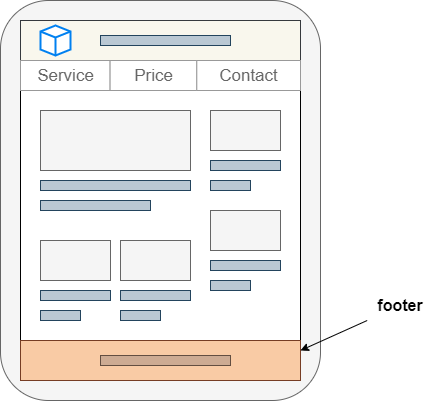

The diagram above was exported from draw.io. Its source (the exported page's mxGraphModel, read from the mxfile embedded in the PNG):
<mxGraphModel dx="892" dy="349" grid="1" gridSize="10" guides="1" tooltips="1" connect="1" arrows="1" fold="1" page="1" pageScale="1" pageWidth="827" pageHeight="1169" background="#FFFFFF" math="0" shadow="0">
  <root>
    <mxCell id="0" />
    <mxCell id="1" parent="0" />
    <mxCell id="2" value="" style="rounded=1;whiteSpace=wrap;html=1;fillColor=#f5f5f5;strokeColor=#666666;fontColor=#333333;" parent="1" vertex="1">
      <mxGeometry x="80" y="40" width="320" height="400" as="geometry" />
    </mxCell>
    <mxCell id="3" value="" style="rounded=0;whiteSpace=wrap;html=1;" parent="1" vertex="1">
      <mxGeometry x="100" y="60" width="280" height="360" as="geometry" />
    </mxCell>
    <mxCell id="4" value="" style="rounded=0;whiteSpace=wrap;html=1;fillColor=#f9f7ed;strokeColor=#36393d;" parent="1" vertex="1">
      <mxGeometry x="100" y="60" width="280" height="40" as="geometry" />
    </mxCell>
    <mxCell id="6" value="" style="html=1;verticalLabelPosition=bottom;align=center;labelBackgroundColor=#ffffff;verticalAlign=top;strokeWidth=2;strokeColor=#0080F0;shadow=0;dashed=0;shape=mxgraph.ios7.icons.cube;" parent="1" vertex="1">
      <mxGeometry x="120" y="65" width="30" height="30" as="geometry" />
    </mxCell>
    <mxCell id="7" value="" style="rounded=0;whiteSpace=wrap;html=1;fillColor=#bac8d3;strokeColor=#23445d;" parent="1" vertex="1">
      <mxGeometry x="180" y="75" width="130" height="10" as="geometry" />
    </mxCell>
    <mxCell id="9" value="" style="strokeWidth=1;shadow=0;dashed=0;align=center;html=1;shape=mxgraph.mockup.forms.rrect;rSize=0;strokeColor=#999999;" parent="1" vertex="1">
      <mxGeometry x="100" y="100" width="280" height="30" as="geometry" />
    </mxCell>
    <mxCell id="10" value="Service" style="strokeColor=inherit;fillColor=inherit;gradientColor=inherit;strokeWidth=1;shadow=0;dashed=0;align=center;html=1;shape=mxgraph.mockup.forms.rrect;rSize=0;fontSize=17;fontColor=#666666;" parent="9" vertex="1">
      <mxGeometry width="89.6" height="30" as="geometry" />
    </mxCell>
    <mxCell id="11" value="Price" style="strokeColor=inherit;fillColor=inherit;gradientColor=inherit;strokeWidth=1;shadow=0;dashed=0;align=center;html=1;shape=mxgraph.mockup.forms.rrect;rSize=0;fontSize=17;fontColor=#666666;" parent="9" vertex="1">
      <mxGeometry x="89.6" width="86.69629629629628" height="30" as="geometry" />
    </mxCell>
    <mxCell id="12" value="Contact" style="strokeColor=inherit;fillColor=inherit;gradientColor=inherit;strokeWidth=1;shadow=0;dashed=0;align=center;html=1;shape=mxgraph.mockup.forms.rrect;rSize=0;fontSize=17;fontColor=#666666;" parent="9" vertex="1">
      <mxGeometry x="176.29629629629628" width="103.7037037037037" height="30" as="geometry" />
    </mxCell>
    <mxCell id="16" value="" style="rounded=0;whiteSpace=wrap;html=1;fillColor=#bac8d3;strokeColor=#23445d;" parent="1" vertex="1">
      <mxGeometry x="120" y="220" width="150" height="10" as="geometry" />
    </mxCell>
    <mxCell id="17" value="" style="rounded=0;whiteSpace=wrap;html=1;fillColor=#bac8d3;strokeColor=#23445d;" parent="1" vertex="1">
      <mxGeometry x="120" y="240" width="110" height="10" as="geometry" />
    </mxCell>
    <mxCell id="20" value="" style="rounded=0;whiteSpace=wrap;html=1;fillColor=#f5f5f5;strokeColor=#666666;fontColor=#333333;" parent="1" vertex="1">
      <mxGeometry x="120" y="150" width="150" height="60" as="geometry" />
    </mxCell>
    <mxCell id="21" value="" style="rounded=0;whiteSpace=wrap;html=1;fillColor=#bac8d3;strokeColor=#23445d;" parent="1" vertex="1">
      <mxGeometry x="290" y="200" width="70" height="10" as="geometry" />
    </mxCell>
    <mxCell id="22" value="" style="rounded=0;whiteSpace=wrap;html=1;fillColor=#bac8d3;strokeColor=#23445d;" parent="1" vertex="1">
      <mxGeometry x="290" y="220" width="40" height="10" as="geometry" />
    </mxCell>
    <mxCell id="23" value="" style="rounded=0;whiteSpace=wrap;html=1;fillColor=#f5f5f5;strokeColor=#666666;fontColor=#333333;" parent="1" vertex="1">
      <mxGeometry x="290" y="150" width="70" height="40" as="geometry" />
    </mxCell>
    <mxCell id="24" value="" style="rounded=0;whiteSpace=wrap;html=1;fillColor=#bac8d3;strokeColor=#23445d;" parent="1" vertex="1">
      <mxGeometry x="290" y="300" width="70" height="10" as="geometry" />
    </mxCell>
    <mxCell id="25" value="" style="rounded=0;whiteSpace=wrap;html=1;fillColor=#bac8d3;strokeColor=#23445d;" parent="1" vertex="1">
      <mxGeometry x="290" y="320" width="40" height="10" as="geometry" />
    </mxCell>
    <mxCell id="26" value="" style="rounded=0;whiteSpace=wrap;html=1;fillColor=#f5f5f5;strokeColor=#666666;fontColor=#333333;" parent="1" vertex="1">
      <mxGeometry x="290" y="250" width="70" height="40" as="geometry" />
    </mxCell>
    <mxCell id="27" value="" style="rounded=0;whiteSpace=wrap;html=1;fillColor=#f5f5f5;strokeColor=#666666;fontColor=#333333;" parent="1" vertex="1">
      <mxGeometry x="120" y="280" width="70" height="40" as="geometry" />
    </mxCell>
    <mxCell id="28" value="" style="rounded=0;whiteSpace=wrap;html=1;fillColor=#bac8d3;strokeColor=#23445d;" parent="1" vertex="1">
      <mxGeometry x="120" y="330" width="70" height="10" as="geometry" />
    </mxCell>
    <mxCell id="29" value="" style="rounded=0;whiteSpace=wrap;html=1;fillColor=#bac8d3;strokeColor=#23445d;" parent="1" vertex="1">
      <mxGeometry x="120" y="350" width="40" height="10" as="geometry" />
    </mxCell>
    <mxCell id="30" value="" style="rounded=0;whiteSpace=wrap;html=1;fillColor=#f5f5f5;strokeColor=#666666;fontColor=#333333;" parent="1" vertex="1">
      <mxGeometry x="200" y="280" width="70" height="40" as="geometry" />
    </mxCell>
    <mxCell id="31" value="" style="rounded=0;whiteSpace=wrap;html=1;fillColor=#bac8d3;strokeColor=#23445d;" parent="1" vertex="1">
      <mxGeometry x="200" y="330" width="70" height="10" as="geometry" />
    </mxCell>
    <mxCell id="32" value="" style="rounded=0;whiteSpace=wrap;html=1;fillColor=#bac8d3;strokeColor=#23445d;" parent="1" vertex="1">
      <mxGeometry x="200" y="350" width="40" height="10" as="geometry" />
    </mxCell>
    <mxCell id="33" value="" style="rounded=0;whiteSpace=wrap;html=1;fillColor=#f9f7ed;strokeColor=#36393d;" parent="1" vertex="1">
      <mxGeometry x="100" y="380" width="280" height="40" as="geometry" />
    </mxCell>
    <mxCell id="34" value="" style="rounded=0;whiteSpace=wrap;html=1;fillColor=#bac8d3;strokeColor=#23445d;" parent="1" vertex="1">
      <mxGeometry x="180" y="395" width="130" height="10" as="geometry" />
    </mxCell>
    <mxCell id="35" value="" style="rounded=0;whiteSpace=wrap;html=1;fillColor=#fa6800;strokeColor=#C73500;opacity=30;fontColor=#000000;" parent="1" vertex="1">
      <mxGeometry x="100" y="380" width="280" height="40" as="geometry" />
    </mxCell>
    <mxCell id="38" style="rounded=0;orthogonalLoop=1;jettySize=auto;html=1;entryX=1;entryY=0.25;entryDx=0;entryDy=0;fontSize=16;" parent="1" source="36" target="35" edge="1">
      <mxGeometry relative="1" as="geometry" />
    </mxCell>
    <mxCell id="36" value="&lt;b&gt;footer&lt;/b&gt;" style="text;html=1;strokeColor=none;fillColor=none;align=center;verticalAlign=middle;whiteSpace=wrap;rounded=0;opacity=30;fontSize=16;" parent="1" vertex="1">
      <mxGeometry x="440" y="330" width="80" height="30" as="geometry" />
    </mxCell>
  </root>
</mxGraphModel>